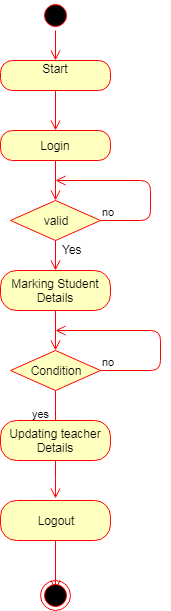

The diagram above was exported from draw.io. Its source (the exported page's mxGraphModel, read from the mxfile embedded in the PNG):
<mxGraphModel dx="872" dy="421" grid="1" gridSize="10" guides="1" tooltips="1" connect="1" arrows="1" fold="1" page="1" pageScale="1" pageWidth="850" pageHeight="1100" background="#ffffff" math="0" shadow="0">
  <root>
    <mxCell id="0" />
    <mxCell id="1" parent="0" />
    <mxCell id="3" value="" style="ellipse;html=1;shape=startState;fillColor=#000000;strokeColor=#ff0000;" vertex="1" parent="1">
      <mxGeometry x="370" y="10" width="30" height="30" as="geometry" />
    </mxCell>
    <mxCell id="4" value="" style="edgeStyle=orthogonalEdgeStyle;html=1;verticalAlign=bottom;endArrow=open;endSize=8;strokeColor=#ff0000;" edge="1" source="3" parent="1">
      <mxGeometry relative="1" as="geometry">
        <mxPoint x="385" y="70" as="targetPoint" />
      </mxGeometry>
    </mxCell>
    <mxCell id="7" value="Start&lt;br&gt;&lt;br&gt;" style="rounded=1;whiteSpace=wrap;html=1;arcSize=40;fillColor=#ffffc0;strokeColor=#ff0000;" vertex="1" parent="1">
      <mxGeometry x="330" y="70" width="110" height="30" as="geometry" />
    </mxCell>
    <mxCell id="8" value="" style="edgeStyle=orthogonalEdgeStyle;html=1;verticalAlign=bottom;endArrow=open;endSize=8;strokeColor=#ff0000;" edge="1" source="7" parent="1">
      <mxGeometry relative="1" as="geometry">
        <mxPoint x="385" y="140" as="targetPoint" />
      </mxGeometry>
    </mxCell>
    <mxCell id="11" value="Login" style="rounded=1;whiteSpace=wrap;html=1;arcSize=40;fillColor=#ffffc0;strokeColor=#ff0000;" vertex="1" parent="1">
      <mxGeometry x="330" y="140" width="110" height="30" as="geometry" />
    </mxCell>
    <mxCell id="12" value="" style="edgeStyle=orthogonalEdgeStyle;html=1;verticalAlign=bottom;endArrow=open;endSize=8;strokeColor=#ff0000;" edge="1" source="11" parent="1">
      <mxGeometry relative="1" as="geometry">
        <mxPoint x="385" y="210" as="targetPoint" />
      </mxGeometry>
    </mxCell>
    <mxCell id="13" value="valid" style="rhombus;whiteSpace=wrap;html=1;fillColor=#ffffc0;strokeColor=#ff0000;" vertex="1" parent="1">
      <mxGeometry x="340" y="210" width="90" height="40" as="geometry" />
    </mxCell>
    <mxCell id="14" value="no" style="edgeStyle=orthogonalEdgeStyle;html=1;align=left;verticalAlign=bottom;endArrow=open;endSize=8;strokeColor=#ff0000;" edge="1" source="13" parent="1">
      <mxGeometry x="-1" relative="1" as="geometry">
        <mxPoint x="385" y="190" as="targetPoint" />
        <Array as="points">
          <mxPoint x="480" y="230" />
        </Array>
      </mxGeometry>
    </mxCell>
    <mxCell id="15" value="" style="edgeStyle=orthogonalEdgeStyle;html=1;align=left;verticalAlign=top;endArrow=open;endSize=8;strokeColor=#ff0000;" edge="1" source="13" parent="1">
      <mxGeometry x="-1" y="104" relative="1" as="geometry">
        <mxPoint x="385" y="280" as="targetPoint" />
        <mxPoint x="-4" y="-30" as="offset" />
      </mxGeometry>
    </mxCell>
    <mxCell id="16" value="Yes" style="text;html=1;resizable=0;points=[];autosize=1;align=left;verticalAlign=top;spacingTop=-4;" vertex="1" parent="1">
      <mxGeometry x="390" y="250" width="40" height="20" as="geometry" />
    </mxCell>
    <mxCell id="17" value="Marking Student Details" style="rounded=1;whiteSpace=wrap;html=1;arcSize=40;fillColor=#ffffc0;strokeColor=#ff0000;" vertex="1" parent="1">
      <mxGeometry x="330" y="280" width="110" height="40" as="geometry" />
    </mxCell>
    <mxCell id="18" value="" style="edgeStyle=orthogonalEdgeStyle;html=1;verticalAlign=bottom;endArrow=open;endSize=8;strokeColor=#ff0000;" edge="1" source="17" parent="1">
      <mxGeometry relative="1" as="geometry">
        <mxPoint x="385" y="360" as="targetPoint" />
      </mxGeometry>
    </mxCell>
    <mxCell id="22" value="Condition" style="rhombus;whiteSpace=wrap;html=1;fillColor=#ffffc0;strokeColor=#ff0000;" vertex="1" parent="1">
      <mxGeometry x="340" y="360" width="90" height="40" as="geometry" />
    </mxCell>
    <mxCell id="23" value="no" style="edgeStyle=orthogonalEdgeStyle;html=1;align=left;verticalAlign=bottom;endArrow=open;endSize=8;strokeColor=#ff0000;" edge="1" source="22" parent="1">
      <mxGeometry x="-1" relative="1" as="geometry">
        <mxPoint x="385" y="340" as="targetPoint" />
        <Array as="points">
          <mxPoint x="490" y="380" />
          <mxPoint x="490" y="340" />
        </Array>
      </mxGeometry>
    </mxCell>
    <mxCell id="24" value="" style="edgeStyle=orthogonalEdgeStyle;html=1;align=left;verticalAlign=top;endArrow=open;endSize=8;strokeColor=#ff0000;" edge="1" source="22" parent="1">
      <mxGeometry x="-1" y="-54" relative="1" as="geometry">
        <mxPoint x="385" y="450" as="targetPoint" />
        <mxPoint x="4" y="-20" as="offset" />
      </mxGeometry>
    </mxCell>
    <mxCell id="26" value="&lt;span style=&quot;color: rgb(0, 0, 0); font-family: Helvetica; font-size: 11px; font-style: normal; font-variant-ligatures: normal; font-variant-caps: normal; font-weight: 400; letter-spacing: normal; orphans: 2; text-align: left; text-indent: 0px; text-transform: none; white-space: nowrap; widows: 2; word-spacing: 0px; -webkit-text-stroke-width: 0px; background-color: rgb(255, 255, 255); text-decoration-style: initial; text-decoration-color: initial; display: inline !important; float: none;&quot;&gt;yes&lt;/span&gt;" style="text;html=1;" vertex="1" parent="1">
      <mxGeometry x="360" y="410" width="40" height="30" as="geometry" />
    </mxCell>
    <mxCell id="27" value="Updating teacher Details" style="rounded=1;whiteSpace=wrap;html=1;arcSize=40;fillColor=#ffffc0;strokeColor=#ff0000;" vertex="1" parent="1">
      <mxGeometry x="330" y="430" width="110" height="40" as="geometry" />
    </mxCell>
    <mxCell id="28" value="" style="edgeStyle=orthogonalEdgeStyle;html=1;verticalAlign=bottom;endArrow=open;endSize=8;strokeColor=#ff0000;" edge="1" parent="1">
      <mxGeometry relative="1" as="geometry">
        <mxPoint x="385" y="508" as="targetPoint" />
        <mxPoint x="385" y="470" as="sourcePoint" />
        <Array as="points">
          <mxPoint x="385" y="498" />
          <mxPoint x="385" y="498" />
        </Array>
      </mxGeometry>
    </mxCell>
    <mxCell id="29" value="Logout" style="rounded=1;whiteSpace=wrap;html=1;arcSize=40;fillColor=#ffffc0;strokeColor=#ff0000;" vertex="1" parent="1">
      <mxGeometry x="330" y="510" width="110" height="40" as="geometry" />
    </mxCell>
    <mxCell id="30" value="" style="edgeStyle=orthogonalEdgeStyle;html=1;verticalAlign=bottom;endArrow=open;endSize=8;strokeColor=#ff0000;" edge="1" source="29" parent="1">
      <mxGeometry relative="1" as="geometry">
        <mxPoint x="385" y="600" as="targetPoint" />
      </mxGeometry>
    </mxCell>
    <mxCell id="32" value="" style="ellipse;html=1;shape=endState;fillColor=#000000;strokeColor=#ff0000;" vertex="1" parent="1">
      <mxGeometry x="370" y="590" width="30" height="30" as="geometry" />
    </mxCell>
  </root>
</mxGraphModel>